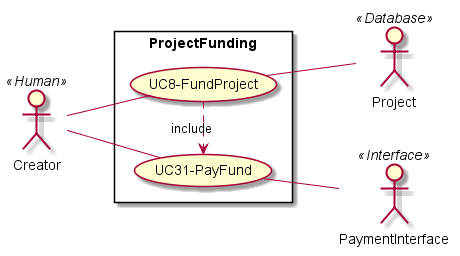

The diagram above was rendered by PlantUML. Its source (embedded in the PNG):
@startuml FundingProject
left to right direction
skinparam packageStyle rectangle
actor Creator as A3 << Human >>
actor Project as A8 << Database >>
actor PaymentInterface as A7 << Interface >>

rectangle ProjectFunding {
    usecase (UC8-FundProject) as UC8
    usecase (UC31-PayFund) as UC31
    A3 -- (UC8)
    (UC8) -- A8
    A3 -- (UC31)
    (UC31) -- A7
    (UC8) .> (UC31) : include

}

@enduml